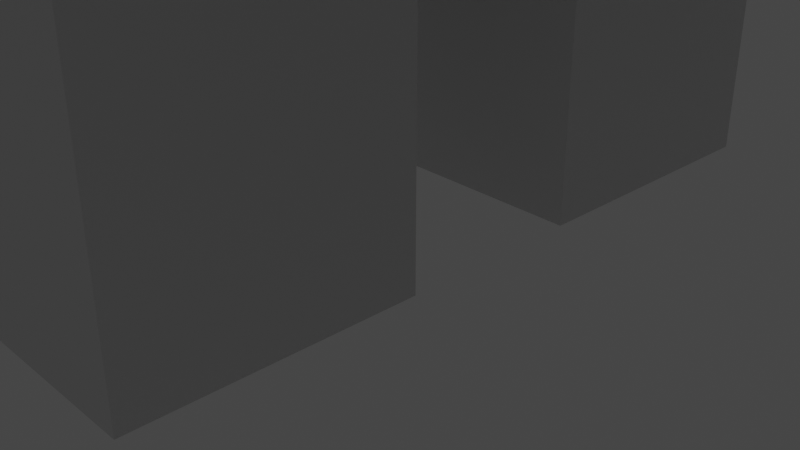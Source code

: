 # Source: Hippo2.blend  (saved by Blender 2.91.10; exported with 4.5.12 LTS)
import bpy
from mathutils import Matrix  # noqa: F401  (used for matrix-valued properties, if any)

bpy.ops.wm.read_factory_settings(use_empty=True)
scene = bpy.context.scene
scene.name = 'Scene'

# ---- collections
col_collection = bpy.data.collections.new('Collection'); scene.collection.children.link(col_collection)

# ---- world
world_world = bpy.data.worlds.new('World'); scene.world = world_world
world_world.use_nodes = True; world_world.node_tree.nodes.clear()
_N = world_world.node_tree.nodes; _L = world_world.node_tree.links
n0 = _N.new('ShaderNodeOutputWorld'); n0.name = 'World Output'; n0.location = (300, 300)
n1 = _N.new('ShaderNodeBackground'); n1.name = 'Background'; n1.location = (10, 300)
n1.inputs[0].default_value = (0.05088, 0.05088, 0.05088, 1.0)
_L.new(n1.outputs[0], n0.inputs[0])
n0.is_active_output = True
world_world.color = (0.05088, 0.05088, 0.05088)
world_world.use_sun_shadow = False
world_world.sun_shadow_jitter_overblur = 0.0

# ---- cameras
cam_camera = bpy.data.cameras.new('Camera')
cam_camera.clip_end = 100.0
cam_camera.ortho_scale = 7.314

# ---- lights
light_light = bpy.data.lights.new('Light', 'POINT')
light_light.transmission_factor = 0.0
light_light.energy = 1000.0
light_light.shadow_soft_size = 0.1
light_light.shadow_maximum_resolution = 0.006
light_light.use_absolute_resolution = True

# ---- meshes
me_w_rfel_016 = bpy.data.meshes.new('Würfel.016')
me_w_rfel_016.from_pydata([(-6.0, -3.0, -2.0), (-6.0, -3.0, 0.0), (-6.0, 3.0, -2.0), (-6.0, 3.0, 0.0), (1.0, -3.0, -2.0), (1.0, -3.0, 0.0), (1.0, 3.0, -2.0), (1.0, 3.0, 0.0), (-5.767, -2.0, -0.8582), (-5.767, -2.0, 1.142), (-5.767, -1.0, -0.8582), (-5.767, -1.0, 1.142), (-4.767, -2.0, -0.8582), (-4.767, -2.0, 1.142), (-4.767, -1.0, -0.8582), (-4.767, -1.0, 1.142), (-5.767, 1.0, -0.8582), (-5.767, 1.0, 1.142), (-5.767, 2.0, -0.8582), (-5.767, 2.0, 1.142), (-4.767, 1.0, -0.8582), (-4.767, 1.0, 1.142), (-4.767, 2.0, -0.8582), (-4.767, 2.0, 1.142)], [], [(0, 1, 3, 2), (2, 3, 7, 6), (6, 7, 5, 4), (4, 5, 1, 0), (2, 6, 4, 0), (7, 3, 1, 5), (8, 9, 11, 10), (10, 11, 15, 14), (14, 15, 13, 12), (12, 13, 9, 8), (10, 14, 12, 8), (15, 11, 9, 13), (16, 17, 19, 18), (18, 19, 23, 22), (22, 23, 21, 20), (20, 21, 17, 16), (18, 22, 20, 16), (23, 19, 17, 21)])
_uv = me_w_rfel_016.uv_layers.new(name='UV-Map')
_uv.uv.foreach_set('vector', [0.7812, 0.8594, 0.7812, 0.8906, 0.6875, 0.8906, 0.6875, 0.8594, 0.6875, 0.8594, 0.6875, 0.8906, 0.5781, 0.8906, 0.5781, 0.8594, 0.9844, 0.8594, 0.9844, 0.8906, 0.8906, 0.8906, 0.8906, 0.8594, 0.8906, 0.8594, 0.8906, 0.8906, 0.7812, 0.8906, 0.7812, 0.8594, 0.7812, 0.8906, 0.7812, 1.0, 0.875, 1.0, 0.875, 0.8906, 0.6875, 1.0, 0.6875, 0.8906, 0.7812, 0.8906, 0.7812, 1.0, 0.2188, 0.8594, 0.2188, 0.8906, 0.2031, 0.8906, 0.2031, 0.8594, 0.2031, 0.8594, 0.2031, 0.8906, 0.1875, 0.8906, 0.1875, 0.8594, 0.25, 0.8594, 0.25, 0.8906, 0.2344, 0.8906, 0.2344, 0.8594, 0.2344, 0.8594, 0.2344, 0.8906, 0.2188, 0.8906, 0.2188, 0.8594, 0.2188, 0.8906, 0.2188, 0.9062, 0.2344, 0.9062, 0.2344, 0.8906, 0.2031, 0.9062, 0.2031, 0.8906, 0.2188, 0.8906, 0.2188, 0.9062, 0.2188, 0.9062, 0.2188, 0.9375, 0.2031, 0.9375, 0.2031, 0.9062, 0.2031, 0.9062, 0.2031, 0.9375, 0.1875, 0.9375, 0.1875, 0.9062, 0.25, 0.9062, 0.25, 0.9375, 0.2344, 0.9375, 0.2344, 0.9062, 0.2344, 0.9062, 0.2344, 0.9375, 0.2188, 0.9375, 0.2188, 0.9062, 0.2188, 0.9375, 0.2188, 0.9531, 0.2344, 0.9531, 0.2344, 0.9375, 0.2031, 0.9531, 0.2031, 0.9375, 0.2188, 0.9375, 0.2188, 0.9531])
me_w_rfel_016.use_remesh_fix_poles = True
me_w_rfel_016.use_remesh_preserve_attributes = False
me_w_rfel_016.use_mirror_vertex_groups = False
me_w_rfel_016.update()
me_w_rfel_018 = bpy.data.meshes.new('Würfel.018')
me_w_rfel_018.from_pydata([(0.0, 2.0, 0.0), (2.0, 2.0, 0.0), (-0.2846, -2.384e-07, -1.881), (-0.2846, -2.384e-07, 0.1195), (-0.2846, 6.0, -1.881), (-0.2846, 6.0, 0.1195), (6.715, -2.384e-07, -1.881), (6.715, -2.384e-07, 0.1195), (6.715, 6.0, -1.881), (6.715, 6.0, 0.1195), (-0.02492, 4.0, -0.06017), (1.975, 4.0, -0.06017), (4.95, -1.0, -3.728), (7.246, -1.0, 1.815), (4.95, 7.0, -3.728), (7.246, 7.0, 1.815), (11.42, -1.0, -6.407), (13.71, -1.0, -0.8638), (11.42, 7.0, -6.407), (13.71, 7.0, -0.8638), (7.517, -0.7071, -0.1449), (8.329, -2.828, 1.815), (8.058, 0.7071, 1.162), (8.87, -1.414, 3.122), (8.441, -0.7071, -0.5275), (9.252, -2.828, 1.432), (8.982, 0.7071, 0.779), (9.794, -1.414, 2.739), (8.058, 5.293, 1.162), (8.87, 7.414, 3.122), (7.517, 6.707, -0.1449), (8.329, 8.828, 1.815), (8.982, 5.293, 0.779), (9.794, 7.414, 2.739), (8.441, 6.707, -0.5275), (9.252, 8.828, 1.432)], [(1, 0), (10, 11)], [(2, 3, 5, 4), (4, 5, 9, 8), (8, 9, 7, 6), (6, 7, 3, 2), (4, 8, 6, 2), (9, 5, 3, 7), (12, 13, 15, 14), (14, 15, 19, 18), (18, 19, 17, 16), (16, 17, 13, 12), (14, 18, 16, 12), (19, 15, 13, 17), (20, 21, 23, 22), (22, 23, 27, 26), (26, 27, 25, 24), (24, 25, 21, 20), (22, 26, 24, 20), (27, 23, 21, 25), (28, 29, 31, 30), (30, 31, 35, 34), (34, 35, 33, 32), (32, 33, 29, 28), (30, 34, 32, 28), (35, 31, 29, 33)])
_uv = me_w_rfel_018.uv_layers.new(name='UV-Map')
_uv.uv.foreach_set('vector', [0.6719, 0.3906, 0.6719, 0.4219, 0.5781, 0.4219, 0.5781, 0.3906, 0.5781, 0.3906, 0.5781, 0.4219, 0.4688, 0.4219, 0.4688, 0.3906, 0.875, 0.3906, 0.875, 0.4219, 0.7812, 0.4219, 0.7812, 0.3906, 0.7812, 0.3906, 0.7812, 0.4219, 0.6719, 0.4219, 0.6719, 0.3906, 0.6719, 0.4219, 0.6719, 0.5312, 0.7656, 0.5312, 0.7656, 0.4219, 0.5781, 0.5312, 0.5781, 0.4219, 0.6719, 0.4219, 0.6719, 0.5312, 0.2344, 0.4062, 0.2344, 0.5, 0.1094, 0.5, 0.1094, 0.4062, 0.1094, 0.4062, 0.1094, 0.5, 0.0, 0.5, 0.0, 0.4062, 0.4688, 0.4062, 0.4688, 0.5, 0.3438, 0.5, 0.3438, 0.4062, 0.3438, 0.4062, 0.3438, 0.5, 0.2344, 0.5, 0.2344, 0.4062, 0.2344, 0.5, 0.2344, 0.6094, 0.3594, 0.6094, 0.3594, 0.5, 0.1094, 0.6094, 0.1094, 0.5, 0.2344, 0.5, 0.2344, 0.6094, 0.04688, 0.5469, 0.04688, 0.5938, 0.01562, 0.5938, 0.01562, 0.5469, 0.01562, 0.5469, 0.01562, 0.5938, 0.0, 0.5938, 0.0, 0.5469, 0.09375, 0.5469, 0.09375, 0.5938, 0.0625, 0.5938, 0.0625, 0.5469, 0.0625, 0.5469, 0.0625, 0.5938, 0.04688, 0.5938, 0.04688, 0.5469, 0.04688, 0.5938, 0.04688, 0.6094, 0.07812, 0.6094, 0.07812, 0.5938, 0.01562, 0.6094, 0.01562, 0.5938, 0.04688, 0.5938, 0.04688, 0.6094, 0.1719, 0.7656, 0.1719, 0.8125, 0.1406, 0.8125, 0.1406, 0.7656, 0.1406, 0.7656, 0.1406, 0.8125, 0.125, 0.8125, 0.125, 0.7656, 0.2188, 0.7656, 0.2188, 0.8125, 0.1875, 0.8125, 0.1875, 0.7656, 0.1875, 0.7656, 0.1875, 0.8125, 0.1719, 0.8125, 0.1719, 0.7656, 0.1719, 0.8125, 0.1719, 0.8281, 0.2031, 0.8281, 0.2031, 0.8125, 0.1406, 0.8281, 0.1406, 0.8125, 0.1719, 0.8125, 0.1719, 0.8281])
me_w_rfel_018.use_remesh_fix_poles = True
me_w_rfel_018.use_remesh_preserve_attributes = False
me_w_rfel_018.use_mirror_vertex_groups = False
me_w_rfel_018.update()
me_w_rfel_022 = bpy.data.meshes.new('Würfel.022')
me_w_rfel_022.from_pydata([(0.0, -5.0, -4.0), (0.0, -5.0, 4.0), (0.0, 5.0, -4.0), (0.0, 5.0, 4.0), (17.0, -5.0, -4.0), (17.0, -5.0, 4.0), (17.0, 5.0, -4.0), (17.0, 5.0, 4.0)], [], [(0, 1, 3, 2), (2, 3, 7, 6), (6, 7, 5, 4), (4, 5, 1, 0), (2, 6, 4, 0), (7, 3, 1, 5)])
_uv = me_w_rfel_022.uv_layers.new(name='UV-Map')
_uv.uv.foreach_set('vector', [0.4219, 0.6094, 0.4219, 0.7344, 0.2656, 0.7344, 0.2656, 0.6094, 0.2656, 0.6094, 0.2656, 0.7344, 0.0, 0.7344, 0.0, 0.6094, 0.8438, 0.6094, 0.8438, 0.7344, 0.6875, 0.7344, 0.6875, 0.6094, 0.6875, 0.6094, 0.6875, 0.7344, 0.4219, 0.7344, 0.4219, 0.6094, 0.4219, 0.7344, 0.4219, 1.0, 0.5781, 1.0, 0.5781, 0.7344, 0.2656, 1.0, 0.2656, 0.7344, 0.4219, 0.7344, 0.4219, 1.0])
me_w_rfel_022.use_remesh_fix_poles = True
me_w_rfel_022.use_remesh_preserve_attributes = False
me_w_rfel_022.use_mirror_vertex_groups = False
me_w_rfel_022.update()
me_w_rfel_023 = bpy.data.meshes.new('Würfel.023')
me_w_rfel_023.from_pydata([(0.0, -1.0, -5.0), (0.0, -1.0, 1.0), (0.0, 1.0, -5.0), (0.0, 1.0, 1.0), (1.0, -1.0, -5.0), (1.0, -1.0, 1.0), (1.0, 1.0, -5.0), (1.0, 1.0, 1.0)], [], [(0, 1, 3, 2), (2, 3, 7, 6), (6, 7, 5, 4), (4, 5, 1, 0), (2, 6, 4, 0), (7, 3, 1, 5)])
_uv = me_w_rfel_023.uv_layers.new(name='UV-Map')
_uv.uv.foreach_set('vector', [0.625, 0.7656, 0.625, 0.8594, 0.5938, 0.8594, 0.5938, 0.7656, 0.5938, 0.7656, 0.5938, 0.8594, 0.5781, 0.8594, 0.5781, 0.7656, 0.6719, 0.7656, 0.6719, 0.8594, 0.6406, 0.8594, 0.6406, 0.7656, 0.6406, 0.7656, 0.6406, 0.8594, 0.625, 0.8594, 0.625, 0.7656, 0.625, 0.8594, 0.625, 0.875, 0.6562, 0.875, 0.6562, 0.8594, 0.5938, 0.875, 0.5938, 0.8594, 0.625, 0.8594, 0.625, 0.875])
me_w_rfel_023.use_remesh_fix_poles = True
me_w_rfel_023.use_remesh_preserve_attributes = False
me_w_rfel_023.use_mirror_vertex_groups = False
me_w_rfel_023.update()
me_w_rfel_026 = bpy.data.meshes.new('Würfel.026')
me_w_rfel_026.from_pydata([(-2.0, -2.0, 0.0), (-2.0, -2.0, 8.0), (-2.0, 1.0, 0.0), (-2.0, 1.0, 8.0), (1.0, -2.0, 0.0), (1.0, -2.0, 8.0), (1.0, 1.0, 0.0), (1.0, 1.0, 8.0)], [], [(0, 1, 3, 2), (2, 3, 7, 6), (6, 7, 5, 4), (4, 5, 1, 0), (2, 6, 4, 0), (7, 3, 1, 5)])
_uv = me_w_rfel_026.uv_layers.new(name='UV-Map')
_uv.uv.foreach_set('vector', [0.4688, 0.2188, 0.4688, 0.3438, 0.4219, 0.3438, 0.4219, 0.2188, 0.4219, 0.2188, 0.4219, 0.3438, 0.375, 0.3438, 0.375, 0.2188, 0.5625, 0.2188, 0.5625, 0.3438, 0.5156, 0.3438, 0.5156, 0.2188, 0.5156, 0.2188, 0.5156, 0.3438, 0.4688, 0.3438, 0.4688, 0.2188, 0.4688, 0.3438, 0.4688, 0.3906, 0.5156, 0.3906, 0.5156, 0.3438, 0.4219, 0.3906, 0.4219, 0.3438, 0.4688, 0.3438, 0.4688, 0.3906])
me_w_rfel_026.use_remesh_fix_poles = True
me_w_rfel_026.use_remesh_preserve_attributes = False
me_w_rfel_026.use_mirror_vertex_groups = False
me_w_rfel_026.update()
me_w_rfel_027 = bpy.data.meshes.new('Würfel.027')
me_w_rfel_027.from_pydata([(-2.0, -2.0, 0.0), (-2.0, -2.0, 8.0), (-2.0, 1.0, 0.0), (-2.0, 1.0, 8.0), (1.0, -2.0, 0.0), (1.0, -2.0, 8.0), (1.0, 1.0, 0.0), (1.0, 1.0, 8.0)], [], [(0, 1, 3, 2), (2, 3, 7, 6), (6, 7, 5, 4), (4, 5, 1, 0), (2, 6, 4, 0), (7, 3, 1, 5)])
_uv = me_w_rfel_027.uv_layers.new(name='UV-Map')
_uv.uv.foreach_set('vector', [0.2812, 0.2344, 0.2812, 0.3594, 0.2344, 0.3594, 0.2344, 0.2344, 0.2344, 0.2344, 0.2344, 0.3594, 0.1875, 0.3594, 0.1875, 0.2344, 0.375, 0.2344, 0.375, 0.3594, 0.3281, 0.3594, 0.3281, 0.2344, 0.3281, 0.2344, 0.3281, 0.3594, 0.2812, 0.3594, 0.2812, 0.2344, 0.2812, 0.3594, 0.2812, 0.4062, 0.3281, 0.4062, 0.3281, 0.3594, 0.2344, 0.4062, 0.2344, 0.3594, 0.2812, 0.3594, 0.2812, 0.4062])
me_w_rfel_027.use_remesh_fix_poles = True
me_w_rfel_027.use_remesh_preserve_attributes = False
me_w_rfel_027.use_mirror_vertex_groups = False
me_w_rfel_027.update()
me_w_rfel_028 = bpy.data.meshes.new('Würfel.028')
me_w_rfel_028.from_pydata([(-2.0, -2.0, 0.0), (-2.0, -2.0, 8.0), (-2.0, 1.0, 0.0), (-2.0, 1.0, 8.0), (1.0, -2.0, 0.0), (1.0, -2.0, 8.0), (1.0, 1.0, 0.0), (1.0, 1.0, 8.0)], [], [(0, 1, 3, 2), (2, 3, 7, 6), (6, 7, 5, 4), (4, 5, 1, 0), (2, 6, 4, 0), (7, 3, 1, 5)])
_uv = me_w_rfel_028.uv_layers.new(name='UV-Map')
_uv.uv.foreach_set('vector', [0.09375, 0.2344, 0.09375, 0.3594, 0.04688, 0.3594, 0.04688, 0.2344, 0.04688, 0.2344, 0.04688, 0.3594, 0.0, 0.3594, 0.0, 0.2344, 0.1875, 0.2344, 0.1875, 0.3594, 0.1406, 0.3594, 0.1406, 0.2344, 0.1406, 0.2344, 0.1406, 0.3594, 0.09375, 0.3594, 0.09375, 0.2344, 0.09375, 0.3594, 0.09375, 0.4062, 0.1406, 0.4062, 0.1406, 0.3594, 0.04688, 0.4062, 0.04688, 0.3594, 0.09375, 0.3594, 0.09375, 0.4062])
me_w_rfel_028.use_remesh_fix_poles = True
me_w_rfel_028.use_remesh_preserve_attributes = False
me_w_rfel_028.use_mirror_vertex_groups = False
me_w_rfel_028.update()
me_w_rfel_029 = bpy.data.meshes.new('Würfel.029')
me_w_rfel_029.from_pydata([(-2.0, -2.0, 0.0), (-2.0, -2.0, 8.0), (-2.0, 1.0, 0.0), (-2.0, 1.0, 8.0), (1.0, -2.0, 0.0), (1.0, -2.0, 8.0), (1.0, 1.0, 0.0), (1.0, 1.0, 8.0)], [], [(0, 1, 3, 2), (2, 3, 7, 6), (6, 7, 5, 4), (4, 5, 1, 0), (2, 6, 4, 0), (7, 3, 1, 5)])
_uv = me_w_rfel_029.uv_layers.new(name='UV-Map')
_uv.uv.foreach_set('vector', [0.09375, 0.8281, 0.09375, 0.9531, 0.04688, 0.9531, 0.04688, 0.8281, 0.04688, 0.8281, 0.04688, 0.9531, 0.0, 0.9531, 0.0, 0.8281, 0.1875, 0.8281, 0.1875, 0.9531, 0.1406, 0.9531, 0.1406, 0.8281, 0.1406, 0.8281, 0.1406, 0.9531, 0.09375, 0.9531, 0.09375, 0.8281, 0.09375, 0.9531, 0.09375, 1.0, 0.1406, 1.0, 0.1406, 0.9531, 0.04688, 1.0, 0.04688, 0.9531, 0.09375, 0.9531, 0.09375, 1.0])
me_w_rfel_029.use_remesh_fix_poles = True
me_w_rfel_029.use_remesh_preserve_attributes = False
me_w_rfel_029.use_mirror_vertex_groups = False
me_w_rfel_029.update()
arm_skelett = bpy.data.armatures.new('Skelett')  # bones are not reproduced
arm_skelett_001 = bpy.data.armatures.new('Skelett.001')  # bones are not reproduced
arm_skelett_002 = bpy.data.armatures.new('Skelett.002')  # bones are not reproduced
arm_skelett_003 = bpy.data.armatures.new('Skelett.003')  # bones are not reproduced
arm_skelett_004 = bpy.data.armatures.new('Skelett.004')  # bones are not reproduced
arm_skelett_005 = bpy.data.armatures.new('Skelett.005')  # bones are not reproduced
arm_skelett_006 = bpy.data.armatures.new('Skelett.006')  # bones are not reproduced
arm_skelett_007 = bpy.data.armatures.new('Skelett.007')  # bones are not reproduced

# ---- objects
ob_cube_002 = bpy.data.objects.new('cube.002', me_w_rfel_016)
ob_cube_004 = bpy.data.objects.new('cube.004', me_w_rfel_018)
ob_cube_008 = bpy.data.objects.new('cube.008', me_w_rfel_022)
ob_cube_009 = bpy.data.objects.new('cube.009', me_w_rfel_023)
ob_cube_012 = bpy.data.objects.new('cube.012', me_w_rfel_026)
ob_cube_013 = bpy.data.objects.new('cube.013', me_w_rfel_027)
ob_cube_014 = bpy.data.objects.new('cube.014', me_w_rfel_028)
ob_cube = bpy.data.objects.new('cube', me_w_rfel_029)
ob_skelett = bpy.data.objects.new('Skelett', arm_skelett)
ob_skelett_001 = bpy.data.objects.new('Skelett.001', arm_skelett_001)
ob_skelett_002 = bpy.data.objects.new('Skelett.002', arm_skelett_002)
ob_skelett_003 = bpy.data.objects.new('Skelett.003', arm_skelett_003)
ob_skelett_004 = bpy.data.objects.new('Skelett.004', arm_skelett_004)
ob_skelett_005 = bpy.data.objects.new('Skelett.005', arm_skelett_005)
ob_skelett_006 = bpy.data.objects.new('Skelett.006', arm_skelett_006)
ob_skelett_007 = bpy.data.objects.new('Skelett.007', arm_skelett_007)
ob_light = bpy.data.objects.new('Light', light_light)
ob_camera = bpy.data.objects.new('Camera', cam_camera)

# ---- transforms, parenting, visibility, modifiers, constraints
ob_cube_002.parent = ob_skelett_002
ob_cube_002.matrix_parent_inverse = Matrix(((0.2799, -0.0, 0.0, -0.7469), (0.0, -0.08418, -0.2669, 2.693), (0.0, 0.2669, -0.08418, -1.418), (-0.0, 0.0, 0.0, 1.0)))
ob_cube_002.location = (2.552, 9.897, 8.038)
ob_cube_002.rotation_euler = (0.0, -0.3927, -1.571)
ob_cube_002.lineart.crease_threshold = 0.0
_vg = ob_cube_002.vertex_groups.new(name='Bone')
for _i, _w in zip([0, 1, 2, 3, 4, 5, 6, 7, 8, 9, 10, 11, 12, 13, 14, 15, 16, 17, 18, 19, 20, 21, 22, 23], [1.0, 1.0, 1.0, 1.0, 1.0, 1.0, 1.0, 1.0, 1.0, 1.0, 1.0, 1.0, 1.0, 1.0, 1.0, 1.0, 1.0, 1.0, 1.0, 1.0, 1.0, 1.0, 1.0, 1.0]): _vg.add([_i], _w, 'REPLACE')
_m = ob_cube_002.modifiers.new('Skelett', 'ARMATURE')
_m.object = ob_skelett_002
ob_cube_004.parent = ob_skelett_001
ob_cube_004.matrix_parent_inverse = Matrix(((0.2299, -0.0, -0.0, -0.6458), (-0.0, 0.1065, -0.2038, 1.412), (0.0, 0.2038, 0.1065, -1.376), (-0.0, 0.0, -0.0, 1.0)))
ob_cube_004.location = (-0.4494, 16.9, 7.588)
ob_cube_004.rotation_euler = (0.0, -0.3927, -1.571)
ob_cube_004.lineart.crease_threshold = 0.0
_vg = ob_cube_004.vertex_groups.new(name='Bone')
_vg.add([2, 3, 4, 5, 6, 7, 8, 9, 12, 13, 14, 15, 16, 17, 18, 19, 20, 21, 22, 23, 24, 25, 26, 27, 28, 29, 30, 31, 32, 33, 34, 35], 1.0, 'REPLACE')
_m = ob_cube_004.modifiers.new('Skelett', 'ARMATURE')
_m.object = ob_skelett_001
ob_cube_008.parent = ob_skelett
ob_cube_008.matrix_parent_inverse = Matrix(((0.2411, -0.0, -0.0, -0.6773), (-0.0, 0.2411, 0.0, 0.6942), (-0.0, -0.0, 0.2411, -2.878), (-0.0, 0.0, -0.0, 1.0)))
ob_cube_008.location = (2.553, 3.897, 9.038)
ob_cube_008.rotation_euler = (0.0, -0.0, -1.571)
ob_cube_008.lineart.crease_threshold = 0.0
_vg = ob_cube_008.vertex_groups.new(name='Bone')
_vg.add([0, 1, 2, 3, 4, 5, 6, 7], 1.0, 'REPLACE')
_m = ob_cube_008.modifiers.new('Skelett', 'ARMATURE')
_m.object = ob_skelett
ob_cube_009.parent = ob_skelett_007
ob_cube_009.matrix_parent_inverse = Matrix(((0.3377, 0.0, 0.0, -0.9249), (0.0, -0.3164, 0.1183, -5.327), (-0.0, -0.1183, -0.3164, 2.059), (-0.0, 0.0, -0.0, 1.0)))
ob_cube_009.location = (2.556, -12.1, 11.04)
ob_cube_009.rotation_euler = (0.0, -0.3927, -1.571)
ob_cube_009.lineart.crease_threshold = 0.0
_vg = ob_cube_009.vertex_groups.new(name='Bone')
_vg.add([0, 1, 2, 3, 4, 5, 6, 7], 1.0, 'REPLACE')
_m = ob_cube_009.modifiers.new('Skelett', 'ARMATURE')
_m.object = ob_skelett_007
ob_cube_012.parent = ob_skelett_003
ob_cube_012.matrix_parent_inverse = Matrix(((0.2522, 0.0, 0.0, -1.298), (-0.0, -0.2521, 0.004688, 0.1813), (0.0, -0.004688, -0.2521, 1.703), (-0.0, 0.0, -0.0, 1.0)))
ob_cube_012.location = (5.553, 0.8976, 0.03751)
ob_cube_012.rotation_euler = (0.0, -0.0, -1.571)
ob_cube_012.lineart.crease_threshold = 0.0
_vg = ob_cube_012.vertex_groups.new(name='Bone')
_vg.add([0, 1, 2, 3, 4, 5, 6, 7], 1.0, 'REPLACE')
_m = ob_cube_012.modifiers.new('Skelett', 'ARMATURE')
_m.object = ob_skelett_003
ob_cube_013.parent = ob_skelett_004
ob_cube_013.matrix_parent_inverse = Matrix(((0.2522, 0.0, 0.0, -1.31), (0.0, -0.2521, 0.004688, -2.09), (-0.0, -0.004688, -0.2521, 1.661), (-0.0, 0.0, -0.0, 1.0)))
ob_cube_013.location = (5.555, -9.102, 0.03751)
ob_cube_013.rotation_euler = (0.0, -0.0, -1.571)
ob_cube_013.lineart.crease_threshold = 0.0
_vg = ob_cube_013.vertex_groups.new(name='Bone')
_vg.add([0, 1, 2, 3, 4, 5, 6, 7], 1.0, 'REPLACE')
_m = ob_cube_013.modifiers.new('Skelett', 'ARMATURE')
_m.object = ob_skelett_004
ob_cube_014.parent = ob_skelett_006
ob_cube_014.matrix_parent_inverse = Matrix(((0.2522, 0.0, -0.0, 3.607e-07), (0.0, -0.2521, 0.004688, -2.038), (-0.0, -0.004688, -0.2521, 1.662), (-0.0, 0.0, -0.0, 1.0)))
ob_cube_014.location = (0.5552, -9.103, 0.03751)
ob_cube_014.rotation_euler = (0.0, -0.0, -1.571)
ob_cube_014.lineart.crease_threshold = 0.0
_vg = ob_cube_014.vertex_groups.new(name='Bone')
_vg.add([0, 1, 2, 3, 4, 5, 6, 7], 1.0, 'REPLACE')
_m = ob_cube_014.modifiers.new('Skelett', 'ARMATURE')
_m.object = ob_skelett_006
ob_cube.parent = ob_skelett_005
ob_cube.matrix_parent_inverse = Matrix(((0.2522, 0.0, 0.0, -0.0), (-0.0, -0.2521, 0.004688, 0.1985), (0.0, -0.004688, -0.2521, 1.704), (-0.0, 0.0, -0.0, 1.0)))
ob_cube.location = (0.5534, 0.8967, 0.03751)
ob_cube.rotation_euler = (0.0, -0.0, -1.571)
ob_cube.lineart.crease_threshold = 0.0
_vg = ob_cube.vertex_groups.new(name='Bone')
_vg.add([0, 1, 2, 3, 4, 5, 6, 7], 1.0, 'REPLACE')
_m = ob_cube.modifiers.new('Skelett', 'ARMATURE')
_m.object = ob_skelett_005
ob_skelett.location = (2.809, -2.879, 11.94)
ob_skelett.scale = (4.147, 4.147, 4.147)
ob_skelett.show_in_front = True
ob_skelett.lineart.crease_threshold = 0.0
ob_skelett_001.location = (2.809, 2.458, 8.216)
ob_skelett_001.rotation_euler = (-1.089, -0.0, 0.0)
ob_skelett_001.scale = (4.349, 4.349, 4.349)
ob_skelett_001.show_in_front = True
ob_skelett_001.lineart.crease_threshold = 0.0
ob_skelett_002.location = (2.668, 7.724, 7.654)
ob_skelett_002.rotation_euler = (-1.876, -0.0, 0.0)
ob_skelett_002.scale = (3.573, 3.573, 3.573)
ob_skelett_002.show_in_front = True
ob_skelett_002.lineart.crease_threshold = 0.0
ob_skelett_003.location = (5.147, 0.8443, 6.741)
ob_skelett_003.rotation_euler = (-3.16, -0.0, 0.0)
ob_skelett_003.scale = (3.966, 3.966, 3.966)
ob_skelett_003.show_in_front = True
ob_skelett_003.lineart.crease_threshold = 0.0
ob_skelett_004.location = (5.196, -8.163, 6.741)
ob_skelett_004.rotation_euler = (-3.16, -0.0, 0.0)
ob_skelett_004.scale = (3.966, 3.966, 3.966)
ob_skelett_004.show_in_front = True
ob_skelett_004.lineart.crease_threshold = 0.0
ob_skelett_005.location = (0.0, 0.9129, 6.741)
ob_skelett_005.rotation_euler = (-3.16, -0.0, 0.0)
ob_skelett_005.scale = (3.966, 3.966, 3.966)
ob_skelett_005.show_in_front = True
ob_skelett_005.lineart.crease_threshold = 0.0
ob_skelett_006.location = (-1.431e-06, -7.958, 6.741)
ob_skelett_006.rotation_euler = (-3.16, -0.0, 0.0)
ob_skelett_006.scale = (3.966, 3.966, 3.966)
ob_skelett_006.show_in_front = True
ob_skelett_006.lineart.crease_threshold = 0.0
ob_skelett_007.location = (2.739, -12.64, 11.24)
ob_skelett_007.rotation_euler = (2.784, -0.0, 0.0)
ob_skelett_007.scale = (2.961, 2.961, 2.961)
ob_skelett_007.show_in_front = True
ob_skelett_007.lineart.crease_threshold = 0.0
ob_light.location = (3.56, -2.906, 5.904)
ob_light.rotation_euler = (0.6503, 0.05522, 0.2958)
ob_light.lock_rotations_4d = False
ob_light.empty_display_type = 'ARROWS'
ob_light.color = (0.0, 0.0, 0.0, 0.0)
ob_light.lineart.crease_threshold = 0.0
ob_camera.location = (-4.371, -6.19, 4.958)
ob_camera.rotation_euler = (1.109, -0.0, -0.7557)
ob_camera.lock_rotations_4d = False
ob_camera.empty_display_type = 'ARROWS'
ob_camera.color = (0.0, 0.0, 0.0, 0.0)
ob_camera.display_type = 'WIRE'
ob_camera.lineart.crease_threshold = 0.0

# ---- collection membership
scene.collection.objects.link(ob_cube_002)
scene.collection.objects.link(ob_cube_004)
scene.collection.objects.link(ob_cube_008)
scene.collection.objects.link(ob_cube_009)
scene.collection.objects.link(ob_cube_012)
scene.collection.objects.link(ob_cube_013)
scene.collection.objects.link(ob_cube_014)
scene.collection.objects.link(ob_cube)
scene.collection.objects.link(ob_skelett)
scene.collection.objects.link(ob_skelett_001)
scene.collection.objects.link(ob_skelett_002)
scene.collection.objects.link(ob_skelett_003)
scene.collection.objects.link(ob_skelett_004)
scene.collection.objects.link(ob_skelett_005)
scene.collection.objects.link(ob_skelett_006)
scene.collection.objects.link(ob_skelett_007)
col_collection.objects.link(ob_light)
col_collection.objects.link(ob_camera)

# ---- scene / render settings (as saved in the file)
scene.camera = ob_camera
scene.frame_start = 1; scene.frame_end = 350; scene.frame_set(1)
scene.render.engine = 'BLENDER_EEVEE_NEXT'
scene.cycles.use_denoising = False
scene.cycles.samples = 128
scene.cycles.sampling_pattern = 'TABULATED_SOBOL'
scene.cycles.use_adaptive_sampling = False
scene.cycles.use_light_tree = False
scene.view_settings.view_transform = 'Filmic'
bpy.context.view_layer.update()
